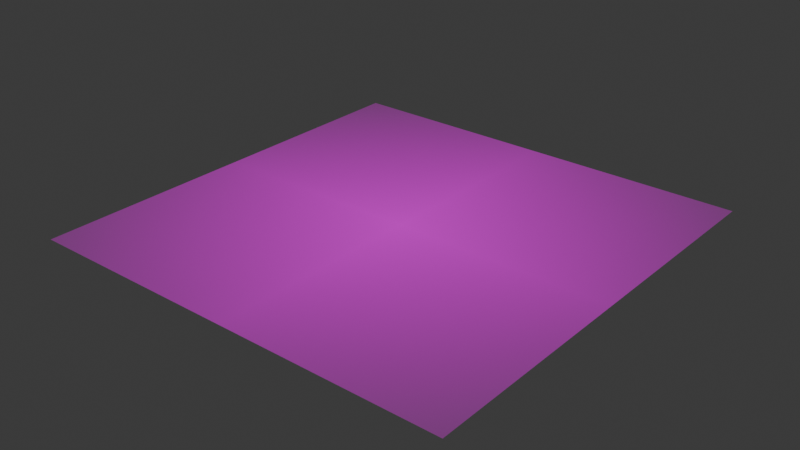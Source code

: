 # Source: test.blend  (saved by Blender 5.0.119; exported with 4.5.12 LTS)
import bpy
from mathutils import Matrix  # noqa: F401  (used for matrix-valued properties, if any)

bpy.ops.wm.read_factory_settings(use_empty=True)
scene = bpy.context.scene
scene.name = 'Scene'

# ---- collections
col_collection = bpy.data.collections.new('Collection'); scene.collection.children.link(col_collection)

# ---- images (referenced by path relative to the original .blend; pixels are not part of the script)
import os
ASSET_DIR = os.environ.get("B2B_ASSET_DIR", "")  # directory of the original .blend (textures are referenced by path, not embedded)
HERE = os.path.dirname(os.path.abspath(__file__))  # packed textures are extracted next to this script under _unpacked/

def load_image(name, relpath, width, height, colorspace="sRGB"):
    """Load a texture the original file referenced (path relative to the .blend, or extracted next to this script)."""
    p = next((c for c in (os.path.join(HERE, relpath), os.path.join(ASSET_DIR, relpath)) if relpath and os.path.exists(c)), "")
    if p:
        img = bpy.data.images.load(p, check_existing=True)
        img.name = name
    else:  # same state as the original file: an image datablock whose file is absent (Cycles renders it pink)
        img = bpy.data.images.new(name, width, height)
        img.source = "FILE"
        img.filepath = "//" + (relpath or name)
    img.colorspace_settings.name = colorspace
    return img
img_logo_png = load_image('logo.png', 'logo.png', 1024, 1024, 'sRGB')

# ---- materials (node trees are filled in below, after node groups)
mat_logo = bpy.data.materials.new('logo')

# ---- material node trees
mat_logo.use_nodes = True; mat_logo.node_tree.nodes.clear()
_N = mat_logo.node_tree.nodes; _L = mat_logo.node_tree.links
n0 = _N.new('ShaderNodeOutputMaterial'); n0.name = 'Material Output'; n0.location = (242, 113)
n1 = _N.new('ShaderNodeTexImage'); n1.name = 'Image Texture'; n1.location = (-539, 109)
n1.image = img_logo_png
n1.extension = 'CLIP'
n2 = _N.new('ShaderNodeBsdfPrincipled'); n2.name = 'Principled BSDF'; n2.location = (-114, 132)
_L.new(n1.outputs[0], n2.inputs[0])
_L.new(n1.outputs[1], n2.inputs[4])
_L.new(n2.outputs[0], n0.inputs[0])
n0.is_active_output = True

# ---- world
world_world = bpy.data.worlds.new('World'); scene.world = world_world
world_world.use_nodes = True; world_world.node_tree.nodes.clear()
_N = world_world.node_tree.nodes; _L = world_world.node_tree.links
n0 = _N.new('ShaderNodeOutputWorld'); n0.name = 'World Output'; n0.location = (200, 100)
n1 = _N.new('ShaderNodeBackground'); n1.name = 'Background'; n1.location = (-200, 100)
n1.inputs[0].default_value = (0.05088, 0.05088, 0.05088, 1.0)
_L.new(n1.outputs[0], n0.inputs[0])
n0.is_active_output = True
world_world.color = (0.05088, 0.05088, 0.05088)
world_world.sun_shadow_jitter_overblur = 0.0

# ---- meshes
me_logo = bpy.data.meshes.new('logo')
me_logo.from_pydata([(-0.5, -0.5, 0.0), (0.5, -0.5, 0.0), (-0.5, 0.5, 0.0), (0.5, 0.5, 0.0)], [], [(0, 1, 3, 2)])
_uv = me_logo.uv_layers.new(name='UVMap')
_uv.uv.foreach_set('vector', [0.0, 0.0, 1.0, 0.0, 1.0, 1.0, 0.0, 1.0])
me_logo.materials.append(mat_logo)
me_logo.update()

# ---- objects
ob_logo = bpy.data.objects.new('logo', me_logo)

# ---- transforms, parenting, visibility, modifiers, constraints
ob_logo.location = (0.0, 0.0, 0.0)

# ---- collection membership
col_collection.objects.link(ob_logo)

# ---- scene / render settings (as saved in the file)
scene.frame_start = 1; scene.frame_end = 250; scene.frame_set(1)
scene.render.engine = 'BLENDER_EEVEE_NEXT'
scene.render.bake_bias = 0.0
scene.render.bake_samples = 0
scene.cycles.sampling_pattern = 'TABULATED_SOBOL'
scene.eevee.use_volume_custom_range = False
bpy.context.view_layer.update()

# ---- added for rendering (the .blend has no active camera and no usable light): camera, sun
cam_auto = bpy.data.cameras.new('AutoCamera')
cam_auto.lens = 50.0
cam_auto.sensor_width = 36.0
cam_auto.clip_end = 1000.0
ob_auto_camera = bpy.data.objects.new('AutoCamera', cam_auto)
scene.collection.objects.link(ob_auto_camera)
ob_auto_camera.location = (1.30847, -1.57016, 1.04677)
ob_auto_camera.rotation_euler = (1.09748, -7.21219e-08, 0.694738)
scene.camera = ob_auto_camera
light_auto_sun = bpy.data.lights.new('AutoSun', 'SUN')
light_auto_sun.energy = 3.0
light_auto_sun.angle = 0.0523599
ob_auto_sun = bpy.data.objects.new('AutoSun', light_auto_sun)
scene.collection.objects.link(ob_auto_sun)
ob_auto_sun.rotation_euler = (0.872665, 0.174533, 0.523599)
bpy.context.view_layer.update()

